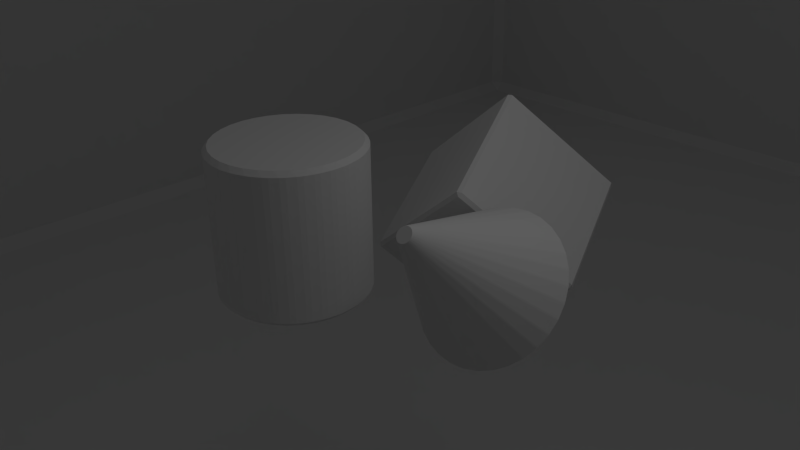 # Source: scene.blend  (saved by Blender 2.69.0; exported with 4.5.12 LTS)
import bpy
from mathutils import Matrix  # noqa: F401  (used for matrix-valued properties, if any)

bpy.ops.wm.read_factory_settings(use_empty=True)
scene = bpy.context.scene
scene.name = 'Scene'

# ---- collections
col_collection_1 = bpy.data.collections.new('Collection 1'); scene.collection.children.link(col_collection_1)

# ---- world
world_world = bpy.data.worlds.new('World'); scene.world = world_world
world_world.color = (0.05088, 0.05088, 0.05088)
world_world.use_sun_shadow = False
world_world.sun_shadow_jitter_overblur = 0.0
world_world.cycles.sampling_method = 'MANUAL'
world_world.cycles.sample_map_resolution = 256

# ---- cameras
cam_camera = bpy.data.cameras.new('Camera')
cam_camera.clip_end = 100.0
cam_camera.lens = 35.0
cam_camera.sensor_width = 32.0
cam_camera.sensor_height = 18.0
cam_camera.ortho_scale = 7.314
cam_camera.dof.focus_distance = 0.0
cam_camera.dof.aperture_fstop = 128.0

# ---- lights
light_lamp = bpy.data.lights.new('Lamp', 'POINT')
light_lamp.transmission_factor = 0.0
light_lamp.cutoff_distance = 30.0
light_lamp.energy = 100.0
light_lamp.shadow_buffer_clip_start = 1.001
light_lamp.shadow_soft_size = 1.0
light_lamp.shadow_maximum_resolution = 0.006
light_lamp.use_absolute_resolution = True
light_lamp.cycles.use_multiple_importance_sampling = False

# ---- meshes
me_cylinder_001 = bpy.data.meshes.new('Cylinder.001')
me_cylinder_001.from_pydata([(0.06147, 0.9939, -0.9382), (-4.75e-08, 0.9379, -1.0), (-0.06147, 0.9939, -0.9382), (-0.06147, 0.9939, 0.9382), (-4.657e-08, 0.9379, 1.0), (0.06147, 0.9939, 0.9382), (0.2542, 0.9629, -0.9382), (0.183, 0.9199, -1.0), (0.1336, 0.9868, -0.9382), (0.1336, 0.9868, 0.9382), (0.183, 0.9199, 1.0), (0.2542, 0.9629, 0.9382), (0.4372, 0.8948, -0.9382), (0.3589, 0.8665, -1.0), (0.3236, 0.9418, -0.9382), (0.3236, 0.9418, 0.9382), (0.3589, 0.8665, 1.0), (0.4372, 0.8948, 0.9382), (0.6033, 0.7923, -0.9382), (0.5211, 0.7799, -1.0), (0.5011, 0.8606, -0.9382), (0.5011, 0.8606, 0.9382), (0.5211, 0.7799, 1.0), (0.6033, 0.7923, 0.9382), (0.7463, 0.6594, -0.9382), (0.6632, 0.6632, -1.0), (0.6594, 0.7463, -0.9382), (0.6594, 0.7463, 0.9382), (0.6632, 0.6632, 1.0), (0.7463, 0.6594, 0.9382), (0.8606, 0.5011, -0.9382), (0.7799, 0.5211, -1.0), (0.7923, 0.6033, -0.9382), (0.7923, 0.6033, 0.9382), (0.7799, 0.5211, 1.0), (0.8606, 0.5011, 0.9382), (0.9418, 0.3236, -0.9382), (0.8665, 0.3589, -1.0), (0.8948, 0.4372, -0.9382), (0.8948, 0.4372, 0.9382), (0.8665, 0.3589, 1.0), (0.9418, 0.3236, 0.9382), (0.9868, 0.1336, -0.9382), (0.9199, 0.183, -1.0), (0.9629, 0.2542, -0.9382), (0.9629, 0.2542, 0.9382), (0.9199, 0.183, 1.0), (0.9868, 0.1336, 0.9382), (0.9939, -0.06147, -0.9382), (0.9379, 5.635e-08, -1.0), (0.9939, 0.06147, -0.9382), (0.9939, 0.06147, 0.9382), (0.9379, 5.681e-08, 1.0), (0.9939, -0.06147, 0.9382), (0.9629, -0.2542, -0.9382), (0.9199, -0.183, -1.0), (0.9868, -0.1336, -0.9382), (0.9868, -0.1336, 0.9382), (0.9199, -0.183, 1.0), (0.9629, -0.2542, 0.9382), (0.8948, -0.4372, -0.9382), (0.8665, -0.3589, -1.0), (0.9418, -0.3236, -0.9382), (0.9418, -0.3236, 0.9382), (0.8665, -0.3589, 1.0), (0.8948, -0.4372, 0.9382), (0.7923, -0.6033, -0.9382), (0.7799, -0.5211, -1.0), (0.8606, -0.5011, -0.9382), (0.8606, -0.5011, 0.9382), (0.7799, -0.5211, 1.0), (0.7923, -0.6033, 0.9382), (0.6594, -0.7463, -0.9382), (0.6632, -0.6632, -1.0), (0.7463, -0.6594, -0.9382), (0.7463, -0.6594, 0.9382), (0.6632, -0.6632, 1.0), (0.6594, -0.7463, 0.9382), (0.5011, -0.8606, -0.9382), (0.5211, -0.7799, -1.0), (0.6033, -0.7923, -0.9382), (0.6033, -0.7923, 0.9382), (0.5211, -0.7799, 1.0), (0.5011, -0.8606, 0.9382), (0.3236, -0.9418, -0.9382), (0.3589, -0.8665, -1.0), (0.4372, -0.8948, -0.9382), (0.4372, -0.8948, 0.9382), (0.3589, -0.8665, 1.0), (0.3236, -0.9418, 0.9382), (0.1336, -0.9868, -0.9382), (0.183, -0.9199, -1.0), (0.2542, -0.9629, -0.9382), (0.2542, -0.9629, 0.9382), (0.183, -0.9199, 1.0), (0.1336, -0.9868, 0.9382), (-0.06147, -0.9939, -0.9382), (-2.878e-07, -0.9379, -1.0), (0.06147, -0.9939, -0.9382), (0.06147, -0.9939, 0.9382), (-2.882e-07, -0.9379, 1.0), (-0.06147, -0.9939, 0.9382), (-0.2542, -0.9629, -0.9382), (-0.183, -0.9199, -1.0), (-0.1336, -0.9868, -0.9382), (-0.1336, -0.9868, 0.9382), (-0.183, -0.9199, 1.0), (-0.2542, -0.9629, 0.9382), (-0.4372, -0.8948, -0.9382), (-0.3589, -0.8665, -1.0), (-0.3236, -0.9418, -0.9382), (-0.3236, -0.9418, 0.9382), (-0.3589, -0.8665, 1.0), (-0.4372, -0.8948, 0.9382), (-0.6033, -0.7923, -0.9382), (-0.5211, -0.7799, -1.0), (-0.5011, -0.8606, -0.9382), (-0.5011, -0.8606, 0.9382), (-0.5211, -0.7799, 1.0), (-0.6033, -0.7923, 0.9382), (-0.7463, -0.6594, -0.9382), (-0.6632, -0.6632, -1.0), (-0.6594, -0.7463, -0.9382), (-0.6594, -0.7463, 0.9382), (-0.6632, -0.6632, 1.0), (-0.7463, -0.6594, 0.9382), (-0.8606, -0.5011, -0.9382), (-0.7799, -0.5211, -1.0), (-0.7923, -0.6033, -0.9382), (-0.7923, -0.6033, 0.9382), (-0.7799, -0.5211, 1.0), (-0.8606, -0.5011, 0.9382), (-0.9418, -0.3236, -0.9382), (-0.8665, -0.3589, -1.0), (-0.8948, -0.4372, -0.9382), (-0.8948, -0.4372, 0.9382), (-0.8665, -0.3589, 1.0), (-0.9418, -0.3236, 0.9382), (-0.9868, -0.1336, -0.9382), (-0.9199, -0.183, -1.0), (-0.9629, -0.2542, -0.9382), (-0.9629, -0.2542, 0.9382), (-0.9199, -0.183, 1.0), (-0.9868, -0.1336, 0.9382), (-0.9939, 0.06147, -0.9382), (-0.9379, 1.154e-06, -1.0), (-0.9939, -0.06147, -0.9382), (-0.9939, -0.06147, 0.9382), (-0.9379, 1.156e-06, 1.0), (-0.9939, 0.06147, 0.9382), (-0.9629, 0.2542, -0.9382), (-0.9199, 0.183, -1.0), (-0.9868, 0.1336, -0.9382), (-0.9868, 0.1336, 0.9382), (-0.9199, 0.183, 1.0), (-0.9629, 0.2542, 0.9382), (-0.8948, 0.4372, -0.9382), (-0.8665, 0.3589, -1.0), (-0.9418, 0.3236, -0.9382), (-0.9418, 0.3236, 0.9382), (-0.8665, 0.3589, 1.0), (-0.8948, 0.4372, 0.9382), (-0.7923, 0.6033, -0.9382), (-0.7799, 0.5211, -1.0), (-0.8606, 0.5011, -0.9382), (-0.8606, 0.5011, 0.9382), (-0.7799, 0.5211, 1.0), (-0.7923, 0.6033, 0.9382), (-0.6594, 0.7463, -0.9382), (-0.6632, 0.6632, -1.0), (-0.7463, 0.6594, -0.9382), (-0.7463, 0.6594, 0.9382), (-0.6632, 0.6632, 1.0), (-0.6594, 0.7463, 0.9382), (-0.5011, 0.8606, -0.9382), (-0.5211, 0.7799, -1.0), (-0.6033, 0.7923, -0.9382), (-0.6033, 0.7923, 0.9382), (-0.5211, 0.7799, 1.0), (-0.5011, 0.8606, 0.9382), (-0.3236, 0.9418, -0.9382), (-0.3589, 0.8665, -1.0), (-0.4372, 0.8948, -0.9382), (-0.4372, 0.8948, 0.9382), (-0.3589, 0.8665, 1.0), (-0.3236, 0.9418, 0.9382), (-0.1336, 0.9868, -0.9382), (-0.183, 0.9199, -1.0), (-0.2542, 0.9629, -0.9382), (-0.2542, 0.9629, 0.9382), (-0.183, 0.9199, 1.0), (-0.1336, 0.9868, 0.9382)], [], [(186, 191, 3), (12, 17, 20), (18, 23, 27), (24, 29, 32), (30, 35, 39), (36, 41, 45), (42, 47, 50), (48, 53, 57), (54, 59, 62), (60, 65, 69), (66, 71, 75), (72, 77, 80), (78, 83, 87), (84, 89, 92), (90, 95, 98), (96, 101, 105), (102, 107, 110), (108, 113, 117), (114, 119, 123), (120, 125, 128), (126, 131, 135), (132, 137, 140), (138, 143, 147), (144, 149, 153), (150, 155, 158), (156, 161, 165), (162, 167, 171), (168, 173, 177), (174, 179, 183), (180, 185, 189), (6, 11, 15), (10, 4, 16), (2, 186, 3), (0, 5, 9), (0, 1, 2), (3, 4, 5), (6, 7, 8), (9, 10, 11), (12, 13, 14), (15, 16, 17), (18, 19, 20), (21, 22, 23), (24, 25, 26), (27, 28, 29), (30, 31, 32), (33, 34, 35), (36, 37, 38), (39, 40, 41), (42, 43, 44), (45, 46, 47), (48, 49, 50), (51, 52, 53), (54, 55, 56), (57, 58, 59), (60, 61, 62), (63, 64, 65), (66, 67, 68), (69, 70, 71), (72, 73, 74), (75, 76, 77), (78, 79, 80), (81, 82, 83), (84, 85, 86), (87, 88, 89), (90, 91, 92), (93, 94, 95), (96, 97, 98), (99, 100, 101), (102, 103, 104), (105, 106, 107), (108, 109, 110), (111, 112, 113), (114, 115, 116), (117, 118, 119), (120, 121, 122), (123, 124, 125), (126, 127, 128), (129, 130, 131), (132, 133, 134), (135, 136, 137), (138, 139, 140), (141, 142, 143), (144, 145, 146), (147, 148, 149), (150, 151, 152), (153, 154, 155), (156, 157, 158), (159, 160, 161), (162, 163, 164), (165, 166, 167), (168, 169, 170), (171, 172, 173), (174, 175, 176), (177, 178, 179), (180, 181, 182), (183, 184, 185), (186, 187, 188), (189, 190, 191), (0, 8, 7), (9, 5, 4), (2, 3, 5), (11, 6, 8), (6, 14, 7), (15, 11, 10), (17, 12, 14), (12, 20, 13), (21, 17, 16), (23, 18, 21), (18, 26, 19), (27, 23, 22), (29, 24, 27), (24, 32, 25), (33, 29, 28), (35, 30, 33), (30, 38, 37), (39, 35, 40), (41, 36, 38), (36, 44, 43), (45, 41, 46), (47, 42, 45), (42, 50, 43), (51, 47, 52), (53, 48, 50), (48, 56, 49), (57, 53, 52), (59, 54, 56), (54, 62, 55), (63, 59, 58), (65, 60, 62), (60, 68, 61), (69, 65, 64), (71, 66, 69), (66, 74, 73), (75, 71, 70), (77, 72, 75), (72, 80, 79), (81, 77, 82), (83, 78, 80), (78, 86, 79), (87, 83, 82), (89, 84, 87), (84, 92, 91), (93, 89, 94), (95, 90, 92), (90, 98, 97), (99, 95, 100), (101, 96, 98), (96, 104, 103), (105, 101, 106), (107, 102, 104), (102, 110, 109), (111, 107, 112), (113, 108, 111), (108, 116, 109), (117, 113, 112), (119, 114, 116), (114, 122, 121), (123, 119, 118), (125, 120, 123), (120, 128, 127), (129, 125, 124), (131, 126, 128), (126, 134, 133), (135, 131, 130), (137, 132, 134), (132, 140, 139), (141, 137, 142), (143, 138, 140), (138, 146, 139), (147, 143, 142), (149, 144, 147), (144, 152, 145), (153, 149, 148), (155, 150, 152), (150, 158, 157), (159, 155, 160), (161, 156, 159), (156, 164, 157), (165, 161, 166), (167, 162, 165), (162, 170, 169), (171, 167, 172), (173, 168, 170), (168, 176, 175), (177, 173, 178), (179, 174, 177), (174, 182, 175), (183, 179, 178), (185, 180, 182), (180, 188, 187), (189, 185, 190), (191, 186, 188), (186, 2, 1), (3, 191, 4), (187, 1, 13), (120, 122, 123), (26, 18, 27), (24, 26, 27), (38, 30, 39), (44, 36, 45), (84, 86, 87), (56, 48, 57), (30, 32, 33), (68, 60, 69), (74, 66, 75), (56, 55, 49), (86, 78, 87), (77, 81, 80), (108, 110, 111), (104, 96, 105), (137, 141, 140), (116, 108, 117), (122, 114, 123), (162, 164, 165), (134, 126, 135), (89, 93, 92), (146, 138, 147), (152, 144, 153), (144, 146, 147), (164, 156, 165), (170, 162, 171), (176, 168, 177), (182, 174, 183), (188, 180, 189), (14, 6, 15), (4, 190, 16), (16, 190, 172), (67, 187, 49), (190, 184, 172), (172, 166, 16), (166, 160, 16), (16, 160, 148), (125, 129, 128), (148, 142, 16), (16, 142, 130), (184, 178, 172), (16, 130, 100), (40, 52, 46), (58, 52, 64), (35, 34, 40), (64, 40, 28), (118, 112, 106), (118, 106, 100), (124, 118, 130), (160, 154, 148), (22, 16, 28), (16, 100, 28), (100, 94, 28), (28, 94, 82), (50, 49, 43), (82, 76, 28), (28, 76, 64), (161, 160, 166), (40, 34, 28), (8, 0, 9), (1, 0, 7), (10, 9, 4), (0, 2, 5), (9, 11, 8), (14, 13, 7), (16, 15, 10), (15, 17, 14), (20, 19, 13), (22, 21, 16), (86, 85, 79), (167, 166, 172), (28, 27, 22), (77, 76, 82), (17, 21, 20), (34, 33, 28), (164, 163, 157), (31, 30, 37), (18, 20, 21), (39, 41, 38), (37, 36, 43), (41, 40, 46), (76, 70, 64), (32, 31, 25), (142, 136, 130), (51, 53, 50), (52, 40, 64), (58, 57, 52), (57, 59, 56), (62, 61, 55), (64, 63, 58), (63, 65, 62), (68, 67, 61), (70, 69, 64), (107, 111, 110), (67, 66, 73), (76, 75, 70), (47, 46, 52), (73, 72, 79), (72, 74, 75), (81, 83, 80), (174, 176, 177), (88, 87, 82), (91, 97, 73), (85, 84, 91), (89, 88, 94), (93, 95, 92), (91, 90, 97), (95, 94, 100), (99, 101, 98), (97, 96, 103), (101, 100, 106), (105, 107, 104), (103, 102, 109), (107, 106, 112), (29, 33, 32), (116, 115, 109), (118, 117, 112), (117, 119, 116), (115, 114, 121), (124, 123, 118), (156, 158, 159), (121, 120, 127), (130, 129, 124), (129, 131, 128), (127, 126, 133), (136, 135, 130), (135, 137, 134), (133, 132, 139), (137, 136, 142), (141, 143, 140), (146, 145, 139), (148, 147, 142), (59, 63, 62), (152, 151, 145), (154, 153, 148), (153, 155, 152), (151, 150, 157), (155, 154, 160), (26, 25, 19), (133, 139, 157), (155, 159, 158), (73, 79, 85), (163, 162, 169), (13, 19, 25), (171, 173, 170), (169, 168, 175), (173, 172, 178), (47, 51, 50), (182, 181, 175), (184, 183, 178), (183, 185, 182), (181, 180, 187), (185, 184, 190), (189, 191, 188), (187, 186, 1), (191, 190, 4), (187, 13, 25), (95, 99, 98), (187, 25, 37), (49, 55, 61), (187, 37, 49), (145, 151, 157), (66, 68, 69), (94, 88, 82), (61, 67, 49), (67, 73, 187), (25, 31, 37), (127, 133, 157), (1, 7, 13), (42, 44, 45), (139, 145, 157), (157, 121, 127), (163, 121, 157), (163, 115, 121), (175, 163, 169), (175, 115, 163), (97, 187, 73), (85, 91, 73), (118, 100, 130), (181, 187, 175), (175, 187, 115), (187, 97, 115), (97, 103, 115), (103, 109, 115), (37, 43, 49)])
me_cylinder_001.use_remesh_preserve_volume = False
me_cylinder_001.use_remesh_preserve_attributes = False
me_cylinder_001.use_mirror_vertex_groups = False
me_cylinder_001.update()
me_cube_001 = bpy.data.meshes.new('Cube.001')
me_cube_001.from_pydata([(230.3, -229.2, -3.432), (-235.8, -229.2, -3.432), (230.3, 236.9, -3.432), (-235.8, 236.9, -3.432), (-2.714, -229.2, -3.432), (-2.714, 236.9, -3.432), (-235.8, 3.847, -3.432), (230.3, 3.847, -3.432), (-2.714, 3.847, -3.432), (-119.2, -229.2, -3.432), (-119.2, 236.9, -3.432), (-235.8, -112.7, -3.432), (230.3, 120.4, -3.432), (113.8, 120.4, -3.432), (113.8, -229.2, -3.432), (113.8, 236.9, -3.432), (-235.8, 120.4, -3.432), (230.3, -112.7, -3.432), (-119.2, -112.7, -3.432), (113.8, 3.847, -3.432), (-2.714, -112.7, -3.432), (113.8, -112.7, -3.432), (-2.714, 120.4, -3.432), (-119.2, 120.4, -3.432), (-119.2, 3.847, -3.432), (8.03, 8.819, 1.718), (7.909, 8.94, 1.718), (7.909, -7.408, 1.718), (8.03, -7.287, 1.718), (-7.283, -7.287, 1.718), (-7.162, -7.408, 1.718), (-7.162, 8.94, 1.718), (-7.283, 8.819, 1.718), (7.909, 8.819, -2.948), (7.909, 8.94, -2.827), (8.03, 8.819, -2.827), (7.909, -7.287, -2.948), (8.03, -7.287, -2.827), (7.909, -7.408, -2.827), (-7.162, -7.287, -2.948), (-7.162, -7.408, -2.827), (-7.283, -7.287, -2.827), (-7.283, 8.819, -2.827), (-7.162, 8.94, -2.827), (-7.162, 8.819, -2.948)], [], [(4, 20, 18), (20, 8, 24), (23, 10, 3), (23, 16, 6), (21, 20, 4), (14, 0, 17), (13, 15, 5), (21, 19, 8), (8, 22, 23), (19, 7, 12), (17, 7, 19), (1, 9, 18), (18, 24, 6), (12, 2, 15), (13, 22, 8), (22, 5, 10), (9, 4, 18), (18, 20, 24), (16, 23, 3), (24, 23, 6), (14, 21, 4), (21, 14, 17), (22, 13, 5), (20, 21, 8), (24, 8, 23), (13, 19, 12), (21, 17, 19), (11, 1, 18), (11, 18, 6), (13, 12, 15), (19, 13, 8), (23, 22, 10), (25, 35, 28), (28, 35, 37), (30, 38, 40), (32, 41, 42), (44, 36, 33), (33, 35, 34), (36, 38, 37), (39, 41, 40), (42, 44, 43), (43, 33, 34), (35, 36, 37), (25, 26, 35), (38, 39, 40), (27, 28, 38), (41, 44, 42), (29, 30, 41), (42, 43, 32), (26, 43, 34), (27, 38, 30), (29, 41, 32), (39, 36, 44), (44, 33, 43), (33, 36, 35), (32, 43, 31), (36, 39, 38), (39, 44, 41), (38, 28, 37), (41, 30, 40), (31, 43, 26), (35, 26, 34)])
me_cube_001.use_remesh_preserve_volume = False
me_cube_001.use_remesh_preserve_attributes = False
me_cube_001.use_mirror_vertex_groups = False
me_cube_001.update()
me_cube = bpy.data.meshes.new('Cube')
me_cube.from_pydata([(0.9525, 1.0, -0.9525), (1.0, 0.9525, -0.9525), (0.9525, 0.9525, -1.0), (1.0, -0.9525, -0.9525), (0.9525, -1.0, -0.9525), (0.9525, -0.9525, -1.0), (-0.9525, -0.9525, -1.0), (-0.9525, -1.0, -0.9525), (-1.0, -0.9525, -0.9525), (-1.0, 0.9525, -0.9525), (-0.9525, 1.0, -0.9525), (-0.9525, 0.9525, -1.0), (0.9525, 0.9525, 1.0), (1.0, 0.9525, 0.9525), (0.9525, 1.0, 0.9525), (0.9525, -1.0, 0.9525), (1.0, -0.9525, 0.9525), (0.9525, -0.9525, 1.0), (-1.0, -0.9525, 0.9525), (-0.9525, -1.0, 0.9525), (-0.9525, -0.9525, 1.0), (-0.9525, 1.0, 0.9525), (-1.0, 0.9525, 0.9525), (-0.9525, 0.9525, 1.0)], [], [(23, 20, 12), (22, 9, 8), (15, 19, 7), (16, 15, 4), (10, 21, 14), (13, 16, 3), (0, 1, 2), (3, 4, 5), (6, 7, 8), (9, 10, 11), (12, 13, 14), (15, 16, 17), (18, 19, 20), (21, 22, 23), (4, 7, 6), (1, 3, 5), (2, 11, 10), (8, 9, 11), (12, 17, 16), (17, 20, 19), (20, 23, 22), (14, 21, 23), (3, 16, 4), (0, 14, 1), (7, 19, 8), (9, 22, 10), (6, 11, 2), (18, 22, 8), (4, 15, 7), (0, 10, 14), (1, 13, 3), (5, 4, 6), (2, 1, 5), (0, 2, 10), (6, 8, 11), (13, 12, 16), (15, 17, 19), (18, 20, 22), (12, 14, 23), (14, 13, 1), (19, 18, 8), (22, 21, 10), (5, 6, 2), (20, 17, 12)])
me_cube.use_remesh_preserve_volume = False
me_cube.use_remesh_preserve_attributes = False
me_cube.use_mirror_vertex_groups = False
me_cube.update()
me_cone = bpy.data.meshes.new('Cone')
me_cone.from_pydata([(-0.009763, 0.9892, -1.0), (-0.009725, 0.9947, -0.9913), (0.009725, 0.9947, -0.9913), (0.009763, 0.9892, -1.0), (0.2026, 0.9683, -1.0), (0.1834, 0.9721, -1.0), (0.1845, 0.9775, -0.9913), (0.2036, 0.9737, -0.9913), (0.3876, 0.9102, -1.0), (0.3695, 0.9177, -1.0), (0.3717, 0.9227, -0.9913), (0.3896, 0.9152, -0.9913), (0.5577, 0.8171, -1.0), (0.5415, 0.8279, -1.0), (0.5445, 0.8324, -0.9913), (0.5607, 0.8216, -0.9913), (0.7064, 0.6926, -1.0), (0.6926, 0.7064, -1.0), (0.6965, 0.7102, -0.9913), (0.7102, 0.6965, -0.9913), (0.8279, 0.5415, -1.0), (0.8171, 0.5577, -1.0), (0.8216, 0.5607, -0.9913), (0.8324, 0.5445, -0.9913), (0.9177, 0.3695, -1.0), (0.9102, 0.3876, -1.0), (0.9152, 0.3896, -0.9913), (0.9227, 0.3717, -0.9913), (0.9721, 0.1834, -1.0), (0.9683, 0.2026, -1.0), (0.9737, 0.2036, -0.9913), (0.9775, 0.1845, -0.9913), (0.9892, -0.009763, -1.0), (0.9892, 0.009763, -1.0), (0.9947, 0.009725, -0.9913), (0.9947, -0.009725, -0.9913), (0.9683, -0.2026, -1.0), (0.9721, -0.1834, -1.0), (0.9775, -0.1845, -0.9913), (0.9737, -0.2036, -0.9913), (0.9102, -0.3876, -1.0), (0.9177, -0.3695, -1.0), (0.9227, -0.3717, -0.9913), (0.9152, -0.3896, -0.9913), (0.8171, -0.5577, -1.0), (0.8279, -0.5415, -1.0), (0.8324, -0.5445, -0.9913), (0.8216, -0.5607, -0.9913), (0.6926, -0.7064, -1.0), (0.7064, -0.6926, -1.0), (0.7102, -0.6965, -0.9913), (0.6965, -0.7102, -0.9913), (0.5415, -0.8279, -1.0), (0.5577, -0.8171, -1.0), (0.5607, -0.8216, -0.9913), (0.5445, -0.8324, -0.9913), (0.3695, -0.9177, -1.0), (0.3876, -0.9102, -1.0), (0.3896, -0.9152, -0.9913), (0.3717, -0.9227, -0.9913), (0.1834, -0.9721, -1.0), (0.2026, -0.9683, -1.0), (0.2036, -0.9737, -0.9913), (0.1845, -0.9775, -0.9913), (-0.009763, -0.9892, -1.0), (0.009763, -0.9892, -1.0), (0.009725, -0.9947, -0.9913), (-0.009726, -0.9947, -0.9913), (-0.2026, -0.9683, -1.0), (-0.1834, -0.9721, -1.0), (-0.1845, -0.9775, -0.9913), (-0.2036, -0.9737, -0.9913), (-0.3876, -0.9102, -1.0), (-0.3695, -0.9177, -1.0), (-0.3717, -0.9227, -0.9913), (-0.3896, -0.9152, -0.9913), (-0.5577, -0.8171, -1.0), (-0.5415, -0.8279, -1.0), (-0.5445, -0.8324, -0.9913), (-0.5607, -0.8216, -0.9913), (-0.7064, -0.6926, -1.0), (-0.6926, -0.7064, -1.0), (-0.6965, -0.7102, -0.9913), (-0.7102, -0.6965, -0.9913), (-0.8279, -0.5415, -1.0), (-0.8171, -0.5577, -1.0), (-0.8216, -0.5607, -0.9913), (-0.8324, -0.5445, -0.9913), (-0.9177, -0.3695, -1.0), (-0.9102, -0.3876, -1.0), (-0.9152, -0.3896, -0.9913), (-0.9227, -0.3717, -0.9913), (-0.9721, -0.1834, -1.0), (-0.9683, -0.2026, -1.0), (-0.9737, -0.2036, -0.9913), (-0.9775, -0.1845, -0.9913), (-0.9892, 0.009764, -1.0), (-0.9892, -0.009762, -1.0), (-0.9947, -0.009724, -0.9913), (-0.9947, 0.009726, -0.9913), (-0.9683, 0.2026, -1.0), (-0.9721, 0.1834, -1.0), (-0.9775, 0.1845, -0.9913), (-0.9737, 0.2036, -0.9913), (-0.9102, 0.3876, -1.0), (-0.9177, 0.3695, -1.0), (-0.9227, 0.3717, -0.9913), (-0.9152, 0.3896, -0.9913), (-0.8171, 0.5577, -1.0), (-0.8279, 0.5415, -1.0), (-0.8324, 0.5445, -0.9913), (-0.8216, 0.5607, -0.9913), (-0.6926, 0.7064, -1.0), (-0.7064, 0.6926, -1.0), (-0.7102, 0.6965, -0.9913), (-0.6965, 0.7102, -0.9913), (-0.5415, 0.8279, -1.0), (-0.5577, 0.8171, -1.0), (-0.5607, 0.8216, -0.9913), (-0.5445, 0.8324, -0.9913), (-0.3695, 0.9177, -1.0), (-0.3876, 0.9102, -1.0), (-0.3896, 0.9152, -0.9913), (-0.3717, 0.9227, -0.9913), (-0.1834, 0.9721, -1.0), (-0.2026, 0.9683, -1.0), (-0.2036, 0.9737, -0.9913), (-0.1845, 0.9775, -0.9913), (0.009725, 0.09874, 0.8006), (-0.009725, 0.09874, 0.8006), (-0.0288, 0.09495, 0.8006), (-0.04677, 0.08751, 0.8006), (-0.06295, 0.0767, 0.8006), (-0.0767, 0.06295, 0.8006), (-0.08751, 0.04677, 0.8006), (-0.09495, 0.0288, 0.8006), (-0.09874, 0.009725, 0.8006), (-0.09874, -0.009725, 0.8006), (-0.09495, -0.0288, 0.8006), (-0.08751, -0.04677, 0.8006), (-0.0767, -0.06295, 0.8006), (-0.06295, -0.0767, 0.8006), (-0.04677, -0.08751, 0.8006), (-0.0288, -0.09495, 0.8006), (-0.009725, -0.09874, 0.8006), (0.009725, -0.09874, 0.8006), (0.0288, -0.09495, 0.8006), (0.04677, -0.08751, 0.8006), (0.06295, -0.0767, 0.8006), (0.0767, -0.06295, 0.8006), (0.08751, -0.04677, 0.8006), (0.09495, -0.0288, 0.8006), (0.09874, -0.009725, 0.8006), (0.09874, 0.009725, 0.8006), (0.09495, 0.0288, 0.8006), (0.08751, 0.04677, 0.8006), (0.0767, 0.06295, 0.8006), (0.06295, 0.0767, 0.8006), (0.04677, 0.08751, 0.8006), (0.0288, 0.09495, 0.8006), (0.009763, 0.09913, -1.0), (0.02891, 0.09532, -1.0), (0.04695, 0.08784, -1.0), (0.06319, 0.077, -1.0), (0.077, 0.06319, -1.0), (0.08784, 0.04695, -1.0), (0.09532, 0.02891, -1.0), (0.09913, 0.009763, -1.0), (0.09913, -0.009763, -1.0), (0.09532, -0.02891, -1.0), (0.08784, -0.04695, -1.0), (0.077, -0.06319, -1.0), (0.06319, -0.077, -1.0), (0.04695, -0.08784, -1.0), (0.02891, -0.09532, -1.0), (0.009763, -0.09913, -1.0), (-0.009763, -0.09913, -1.0), (-0.02891, -0.09532, -1.0), (-0.04695, -0.08784, -1.0), (-0.06319, -0.077, -1.0), (-0.077, -0.06319, -1.0), (-0.08784, -0.04695, -1.0), (-0.09532, -0.02891, -1.0), (-0.09913, -0.009763, -1.0), (-0.09913, 0.009763, -1.0), (-0.09532, 0.02891, -1.0), (-0.08784, 0.04695, -1.0), (-0.077, 0.06319, -1.0), (-0.06319, 0.077, -1.0), (-0.04695, 0.08784, -1.0), (-0.02891, 0.09532, -1.0), (-0.009763, 0.09913, -1.0)], [], [(160, 3, 5), (161, 4, 9), (162, 8, 13), (163, 12, 17), (164, 16, 21), (165, 20, 25), (166, 24, 29), (167, 28, 33), (168, 32, 37), (169, 36, 41), (170, 40, 45), (171, 44, 49), (172, 48, 53), (173, 52, 57), (174, 56, 61), (175, 60, 65), (176, 64, 69), (177, 68, 73), (178, 72, 77), (179, 76, 81), (180, 80, 85), (181, 84, 89), (182, 88, 93), (183, 92, 97), (184, 96, 101), (185, 100, 105), (186, 104, 109), (187, 108, 113), (188, 112, 117), (189, 116, 121), (190, 120, 125), (124, 0, 191), (129, 1, 127), (158, 14, 11), (157, 18, 15), (156, 22, 19), (155, 26, 23), (154, 30, 27), (153, 34, 31), (152, 38, 35), (151, 42, 39), (150, 46, 43), (149, 50, 47), (148, 54, 51), (147, 58, 55), (146, 62, 59), (145, 66, 63), (144, 70, 67), (143, 74, 71), (142, 78, 75), (141, 82, 79), (140, 86, 83), (139, 90, 87), (138, 94, 91), (137, 98, 95), (136, 102, 99), (135, 106, 103), (134, 110, 107), (133, 114, 111), (132, 118, 115), (131, 122, 119), (130, 126, 123), (159, 10, 7), (0, 1, 3), (4, 5, 7), (8, 9, 11), (12, 13, 14), (16, 17, 18), (20, 21, 23), (24, 25, 26), (28, 29, 30), (32, 33, 34), (36, 37, 39), (40, 41, 42), (44, 45, 46), (48, 49, 50), (52, 53, 55), (56, 57, 59), (60, 61, 63), (64, 65, 66), (68, 69, 71), (72, 73, 75), (76, 77, 78), (80, 81, 82), (84, 85, 87), (91, 88, 90), (92, 93, 94), (96, 97, 98), (100, 101, 103), (104, 105, 107), (108, 109, 110), (112, 113, 115), (119, 116, 118), (120, 121, 123), (124, 125, 126), (159, 128, 130), (158, 157, 15), (1, 129, 2), (2, 6, 5), (6, 128, 159), (7, 10, 9), (10, 159, 11), (11, 14, 13), (14, 158, 15), (15, 18, 17), (18, 157, 156), (19, 22, 21), (22, 156, 23), (23, 26, 20), (26, 155, 27), (27, 30, 24), (30, 154, 31), (31, 34, 33), (34, 153, 152), (35, 38, 37), (38, 152, 151), (39, 42, 41), (42, 151, 43), (43, 46, 45), (46, 150, 47), (47, 50, 49), (50, 149, 148), (51, 54, 48), (54, 148, 55), (55, 58, 52), (58, 147, 146), (59, 62, 61), (62, 146, 63), (63, 66, 65), (66, 145, 144), (67, 70, 69), (70, 144, 143), (71, 74, 73), (74, 143, 142), (75, 78, 77), (78, 142, 141), (79, 82, 81), (82, 141, 140), (83, 86, 85), (86, 140, 139), (87, 90, 89), (90, 139, 138), (91, 94, 93), (94, 138, 137), (95, 98, 97), (98, 137, 136), (99, 102, 101), (102, 136, 103), (103, 106, 105), (106, 135, 107), (107, 110, 109), (110, 134, 111), (111, 114, 113), (114, 133, 132), (115, 118, 112), (118, 132, 131), (119, 122, 121), (122, 131, 123), (123, 126, 120), (126, 130, 127), (0, 124, 127), (4, 161, 5), (3, 160, 191), (8, 162, 161), (12, 163, 162), (16, 164, 163), (20, 165, 21), (24, 166, 165), (28, 167, 166), (32, 168, 167), (36, 169, 168), (40, 170, 41), (44, 171, 45), (48, 172, 171), (52, 173, 53), (56, 174, 57), (60, 175, 61), (64, 176, 175), (68, 177, 176), (72, 178, 177), (76, 179, 178), (80, 180, 81), (84, 181, 85), (88, 182, 89), (92, 183, 182), (96, 184, 97), (100, 185, 184), (104, 186, 185), (108, 187, 186), (112, 188, 113), (116, 189, 188), (120, 190, 189), (124, 191, 125), (6, 2, 128), (5, 6, 7), (153, 154, 155), (15, 12, 14), (19, 16, 18), (21, 22, 23), (27, 24, 26), (31, 28, 30), (35, 32, 34), (37, 38, 39), (43, 40, 42), (47, 44, 46), (51, 48, 50), (53, 54, 55), (57, 58, 59), (1, 2, 3), (67, 64, 66), (69, 70, 71), (54, 53, 48), (79, 76, 78), (83, 80, 82), (85, 86, 87), (26, 25, 20), (95, 92, 94), (99, 96, 98), (9, 10, 11), (105, 106, 107), (111, 108, 110), (113, 114, 115), (180, 179, 81), (121, 122, 123), (127, 124, 126), (160, 161, 189), (159, 130, 158), (61, 62, 63), (134, 133, 111), (133, 134, 131), (173, 172, 53), (161, 160, 5), (134, 135, 131), (175, 174, 61), (151, 150, 43), (131, 139, 142), (144, 142, 143), (145, 142, 144), (139, 141, 142), (136, 135, 103), (152, 150, 151), (157, 155, 156), (150, 149, 47), (131, 142, 147), (146, 145, 63), (147, 158, 131), (147, 148, 158), (148, 149, 150), (181, 183, 185), (116, 117, 118), (150, 153, 155), (167, 169, 170), (158, 148, 157), (155, 157, 150), (191, 160, 190), (163, 164, 165), (101, 102, 103), (167, 168, 169), (165, 166, 163), (166, 167, 163), (163, 167, 170), (161, 163, 189), (137, 139, 135), (170, 189, 163), (174, 189, 170), (181, 179, 180), (178, 176, 177), (183, 181, 182), (178, 179, 181), (185, 183, 184), (136, 137, 135), (172, 173, 174), (170, 169, 41), (135, 134, 107), (190, 160, 189), (176, 178, 181), (185, 176, 181), (188, 189, 187), (187, 189, 186), (186, 176, 185), (186, 189, 176), (88, 89, 90), (175, 176, 174), (129, 128, 2), (3, 2, 5), (7, 6, 159), (4, 7, 9), (131, 130, 123), (8, 11, 13), (73, 74, 75), (12, 15, 17), (19, 18, 156), (16, 19, 21), (137, 138, 139), (171, 174, 170), (150, 152, 153), (126, 125, 120), (30, 29, 24), (28, 31, 33), (35, 34, 152), (32, 35, 37), (39, 38, 151), (36, 39, 41), (188, 187, 113), (40, 43, 45), (159, 158, 11), (44, 47, 49), (51, 50, 148), (130, 129, 127), (139, 140, 141), (58, 57, 52), (59, 58, 146), (56, 59, 61), (165, 164, 21), (60, 63, 65), (67, 66, 144), (64, 67, 69), (71, 70, 143), (68, 71, 73), (75, 74, 142), (72, 75, 77), (79, 78, 141), (76, 79, 81), (83, 82, 140), (80, 83, 85), (87, 86, 139), (84, 87, 89), (91, 90, 138), (88, 91, 93), (95, 94, 137), (92, 95, 97), (99, 98, 136), (96, 99, 101), (142, 146, 147), (100, 103, 105), (148, 147, 55), (104, 107, 109), (156, 155, 23), (108, 111, 113), (115, 114, 132), (118, 117, 112), (119, 118, 131), (116, 119, 121), (131, 132, 133), (130, 131, 158), (174, 173, 57), (1, 0, 127), (171, 172, 174), (0, 3, 191), (9, 8, 161), (13, 12, 162), (17, 16, 163), (182, 181, 89), (25, 24, 165), (29, 28, 166), (33, 32, 167), (37, 36, 168), (176, 189, 174), (181, 180, 85), (49, 48, 171), (171, 170, 45), (142, 145, 146), (135, 139, 131), (65, 64, 175), (69, 68, 176), (73, 72, 177), (77, 76, 178), (157, 148, 150), (184, 183, 97), (161, 162, 163), (93, 92, 182), (154, 153, 31), (101, 100, 184), (105, 104, 185), (109, 108, 186), (155, 154, 27), (117, 116, 188), (121, 120, 189), (191, 190, 125), (128, 129, 130)])
me_cone.use_remesh_preserve_volume = False
me_cone.use_remesh_preserve_attributes = False
me_cone.use_mirror_vertex_groups = False
me_cone.update()

# ---- objects
ob_cylinder = bpy.data.objects.new('Cylinder', me_cylinder_001)
ob_cube_001 = bpy.data.objects.new('Cube.001', me_cube_001)
ob_cube = bpy.data.objects.new('Cube', me_cube)
ob_cone = bpy.data.objects.new('Cone', me_cone)
ob_lamp = bpy.data.objects.new('Lamp', light_lamp)
ob_camera = bpy.data.objects.new('Camera', cam_camera)

# ---- transforms, parenting, visibility, modifiers, constraints
ob_cylinder.location = (-0.5582, -0.839, 0.6382)
ob_cylinder.lineart.crease_threshold = 0.0
ob_cube_001.location = (-0.4878, 1.312, -0.9483)
ob_cube_001.scale = (4.092, 4.092, 4.092)
ob_cube_001.lineart.crease_threshold = 0.0
ob_cube.location = (0.2895, 2.048, -0.02336)
ob_cube.rotation_euler = (0.5233, -0.7085, 0.0)
ob_cube.lineart.crease_threshold = 0.0
ob_cone.location = (1.753, -0.503, 0.7955)
ob_cone.rotation_euler = (0.8622, -0.0, 0.0)
ob_cone.lineart.crease_threshold = 0.0
ob_lamp.location = (4.076, 1.005, 5.904)
ob_lamp.rotation_euler = (0.6503, 0.05522, 1.866)
ob_lamp.lock_rotations_4d = False
ob_lamp.empty_display_type = 'ARROWS'
ob_lamp.color = (0.0, 0.0, 0.0, 0.0)
ob_lamp.lineart.crease_threshold = 0.0
ob_camera.location = (7.481, -6.508, 5.344)
ob_camera.rotation_euler = (1.109, 0.01082, 0.8149)
ob_camera.lock_rotations_4d = False
ob_camera.empty_display_type = 'ARROWS'
ob_camera.color = (0.0, 0.0, 0.0, 0.0)
ob_camera.display_type = 'WIRE'
ob_camera.lineart.crease_threshold = 0.0

# ---- collection membership
col_collection_1.objects.link(ob_cylinder)
col_collection_1.objects.link(ob_cube_001)
col_collection_1.objects.link(ob_cube)
col_collection_1.objects.link(ob_cone)
col_collection_1.objects.link(ob_lamp)
col_collection_1.objects.link(ob_camera)

# ---- scene / render settings (as saved in the file)
scene.camera = ob_camera
scene.frame_start = 1; scene.frame_end = 250; scene.frame_set(54)
scene.render.engine = 'BLENDER_EEVEE_NEXT'
scene.render.image_settings.color_mode = 'RGB'
scene.render.image_settings.compression = 90
scene.render.resolution_percentage = 50
scene.render.dither_intensity = 0.0
scene.render.bake_margin = 2
scene.render.bake_bias = 0.0
scene.cycles.use_denoising = False
scene.cycles.samples = 10
scene.cycles.sampling_pattern = 'TABULATED_SOBOL'
scene.cycles.light_sampling_threshold = 0.0
scene.cycles.use_adaptive_sampling = False
scene.cycles.use_light_tree = False
scene.cycles.blur_glossy = 0.0
scene.cycles.volume_bounces = 1
scene.cycles.pixel_filter_type = 'GAUSSIAN'
scene.cycles.sample_clamp_indirect = 0.0
scene.view_settings.view_transform = 'Standard'
bpy.context.view_layer.update()
